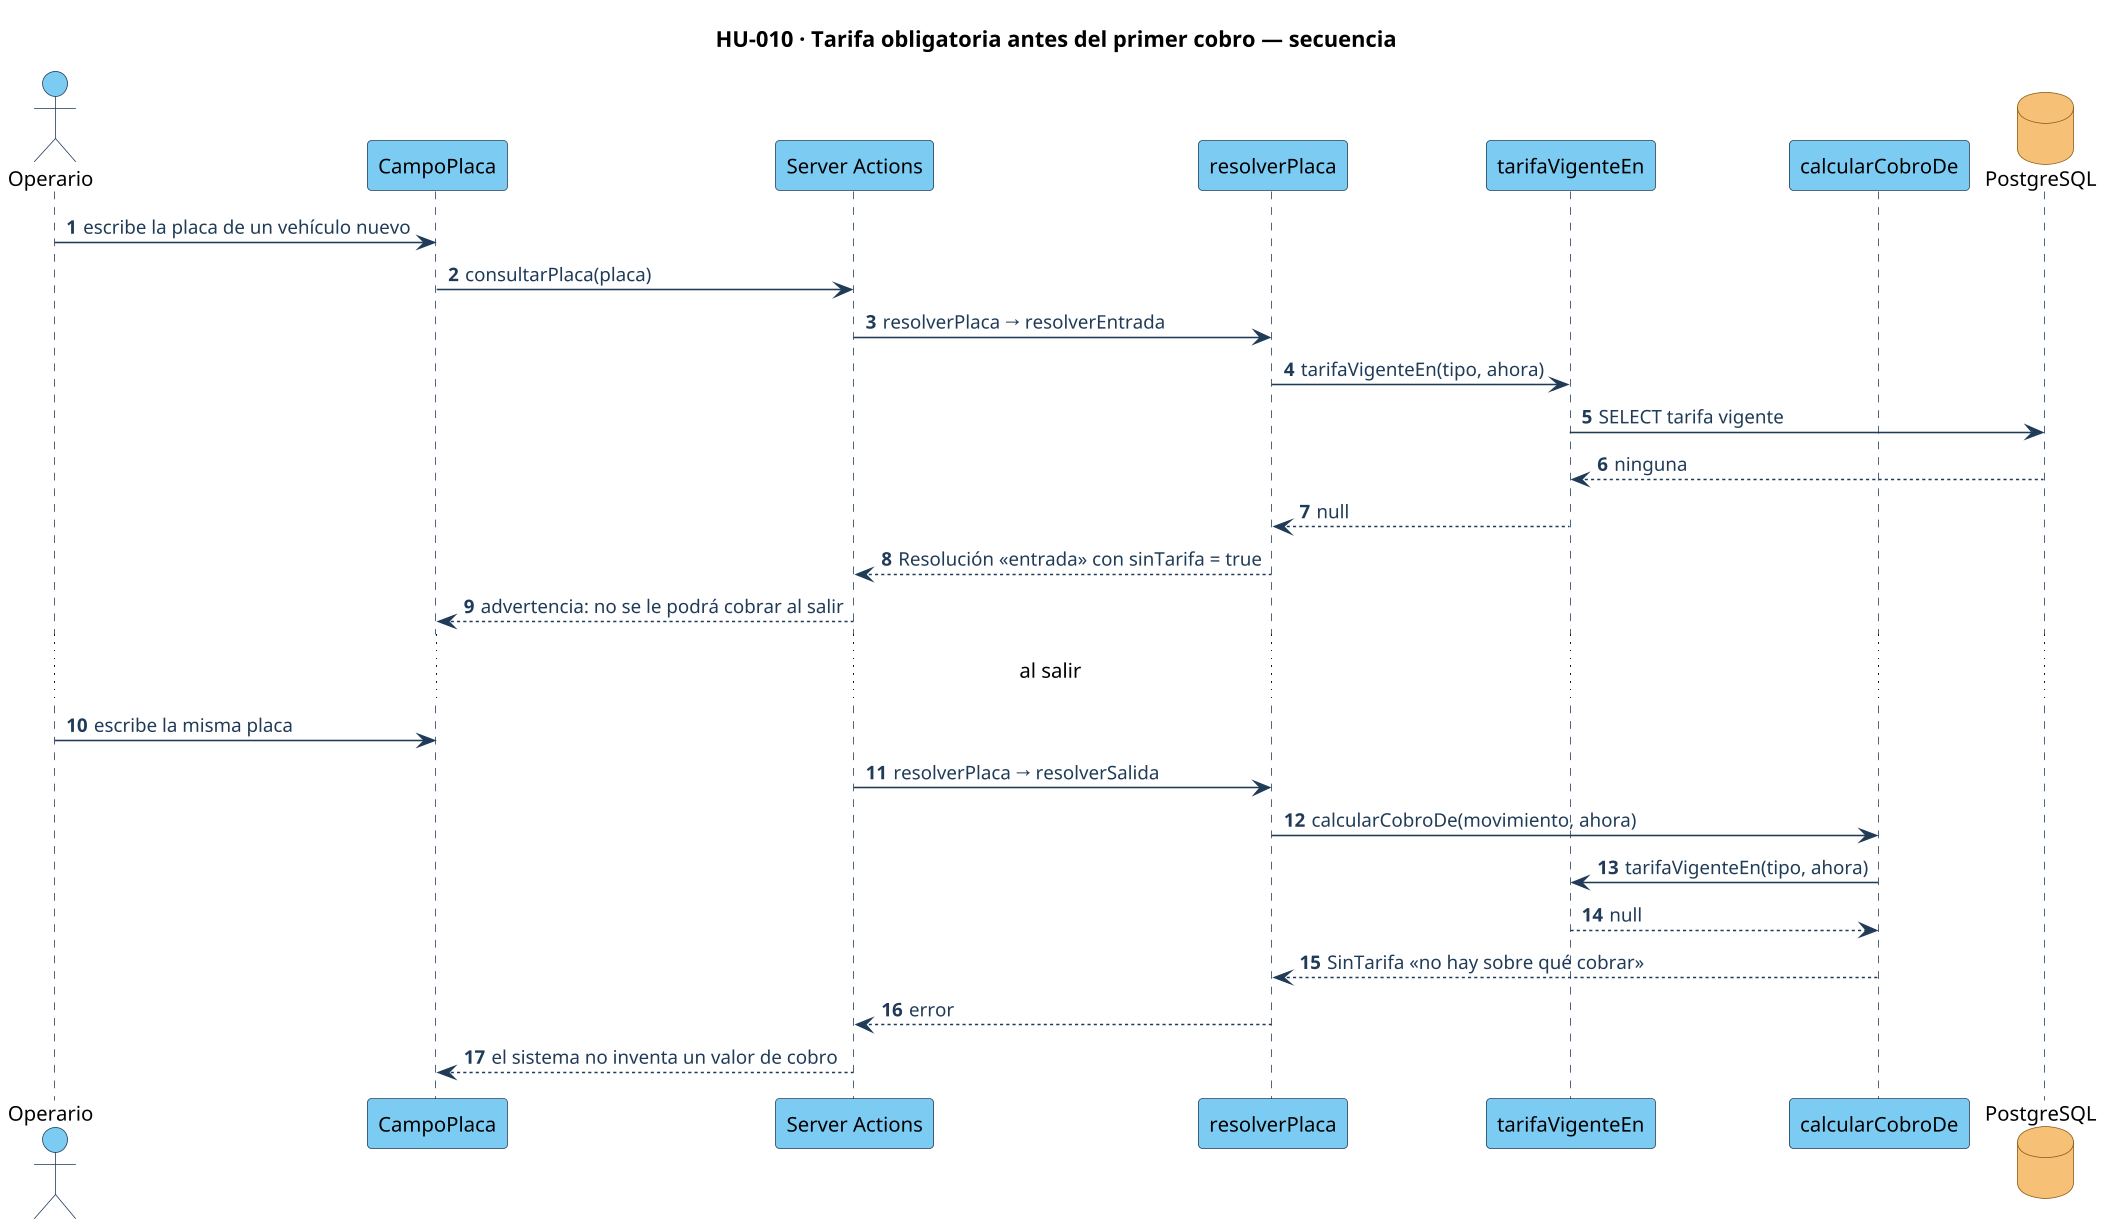

The diagram above was rendered by PlantUML. Its source (embedded in the PNG):
@startuml hu-010-secuencia
skinparamlocked dpi 150
!include ../estilo.iuml
autonumber
title HU-010 · Tarifa obligatoria antes del primer cobro — secuencia
actor "Operario" as Op
participant "CampoPlaca" as V
participant "Server Actions" as SA
participant "resolverPlaca" as Res
participant "tarifaVigenteEn" as Vig
participant "calcularCobroDe" as Cob
database "PostgreSQL" as DB
Op -> V : escribe la placa de un vehículo nuevo
V -> SA : consultarPlaca(placa)
SA -> Res : resolverPlaca → resolverEntrada
Res -> Vig : tarifaVigenteEn(tipo, ahora)
Vig -> DB : SELECT tarifa vigente
DB --> Vig : ninguna
Vig --> Res : null
Res --> SA : Resolución «entrada» con sinTarifa = true
SA --> V : advertencia: no se le podrá cobrar al salir
... al salir ...
Op -> V : escribe la misma placa
SA -> Res : resolverPlaca → resolverSalida
Res -> Cob : calcularCobroDe(movimiento, ahora)
Cob -> Vig : tarifaVigenteEn(tipo, ahora)
Vig --> Cob : null
Cob --> Res : SinTarifa «no hay sobre qué cobrar»
Res --> SA : error
SA --> V : el sistema no inventa un valor de cobro
@enduml